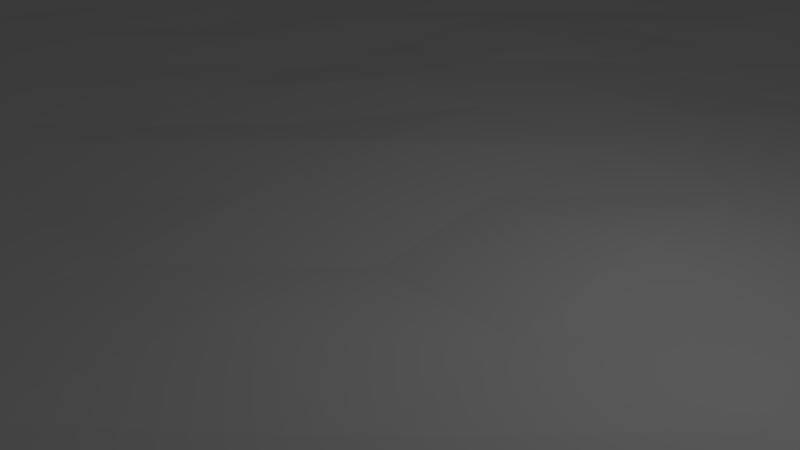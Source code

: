 # Source: Rough_Ground.blend  (saved by Blender 2.77.0; exported with 4.5.12 LTS)
import bpy
from mathutils import Matrix  # noqa: F401  (used for matrix-valued properties, if any)

bpy.ops.wm.read_factory_settings(use_empty=True)
scene = bpy.context.scene
scene.name = 'Scene'

# ---- collections
col_collection_1 = bpy.data.collections.new('Collection 1'); scene.collection.children.link(col_collection_1)

# ---- materials (node trees are filled in below, after node groups)
mat_material = bpy.data.materials.new('Material')
mat_material.alpha_threshold = 0.0
mat_material.use_transparent_shadow = False
mat_material.roughness = 0.5
mat_material.line_color = (0.0, 0.0, 0.0, 1.0)

# ---- material node trees

# ---- world
world_world = bpy.data.worlds.new('World'); scene.world = world_world
world_world.color = (0.05088, 0.05088, 0.05088)
world_world.use_sun_shadow = False
world_world.sun_shadow_jitter_overblur = 0.0
world_world.cycles.sampling_method = 'MANUAL'

# ---- cameras
cam_camera = bpy.data.cameras.new('Camera')
cam_camera.clip_end = 100.0
cam_camera.lens = 35.0
cam_camera.sensor_width = 32.0
cam_camera.sensor_height = 18.0
cam_camera.ortho_scale = 7.314
cam_camera.dof.focus_distance = 0.0
cam_camera.dof.aperture_fstop = 128.0

# ---- lights
light_lamp = bpy.data.lights.new('Lamp', 'POINT')
light_lamp.transmission_factor = 0.0
light_lamp.cutoff_distance = 30.0
light_lamp.energy = 100.0
light_lamp.shadow_buffer_clip_start = 1.001
light_lamp.shadow_soft_size = 0.1
light_lamp.shadow_maximum_resolution = 0.006
light_lamp.use_absolute_resolution = True

# ---- meshes
me_cube = bpy.data.meshes.new('Cube')
me_cube.from_pydata([(-19.94, -19.99, 0.1918), (19.96, -20.02, 0.1946), (-20.06, 19.81, -0.01914), (19.91, 20.16, 0.08168), (-19.97, 0.1963, -0.01702), (-0.1133, -20.1, 0.1303), (20.01, -0.08115, 0.1826), (-0.1931, 19.97, 0.04509), (0.05729, 0.01311, -0.1912), (-19.96, -9.864, -0.142), (9.905, -19.96, -0.172), (20.15, 10.13, 0.007914), (-9.971, 20.03, 0.1959), (-19.83, 10.1, -0.04334), (-10.08, -20.09, 0.1631), (20.15, -10.13, -0.008677), (9.888, 19.84, -0.0388), (-0.00471, 10.04, -0.1965), (-0.1458, -9.865, 0.02287), (-9.827, -0.05085, 0.08601), (9.954, -0.1912, -0.03639), (9.889, -10.03, -0.1638), (-10.19, -9.933, 0.02264), (-9.806, 9.978, -0.04313), (9.805, 10.01, -0.04515), (-20.0, -15.17, -0.1127), (15.18, -19.97, 0.07652), (20.04, 15.03, -0.1944), (-14.93, 19.92, -0.1672), (-19.92, 5.151, 0.1062), (-5.015, -19.84, 0.1203), (20.06, -4.809, -0.002731), (4.983, 19.82, -0.08594), (-0.03942, 15.18, -0.06595), (-0.0684, -5.117, 0.1471), (-15.11, 0.1031, 0.1274), (5.117, 0.09542, 0.1311), (-20.18, -5.094, 0.009013), (5.008, -19.8, -0.00256), (20.2, 5.021, 0.01924), (-4.982, 20.11, 0.1645), (-20.06, 15.19, 0.03533), (-15.08, -19.83, -0.05938), (20.12, -15.06, 0.1497), (14.81, 19.98, -0.06344), (0.1451, 5.094, 0.1008), (-0.1991, -15.0, 0.01864), (-5.12, -0.05734, 0.1493), (14.93, 0.1569, 0.1033), (9.86, -5.031, 0.139), (9.836, -14.97, -0.1116), (4.916, -10.17, -0.04897), (14.9, -10.13, 0.1154), (-10.03, -4.858, 0.1377), (-10.06, -15.16, 0.1068), (-15.03, -9.972, -0.195), (-4.876, -9.843, -0.003361), (-10.04, 15.11, 0.1618), (-10.18, 4.988, 0.08942), (-15.18, 9.946, 0.05407), (-5.048, 9.928, 0.1803), (10.06, 15.03, 0.1879), (9.989, 5.181, 0.08453), (5.135, 10.12, -0.08857), (15.09, 9.851, -0.09673), (14.92, 4.818, 0.01104), (4.967, 4.803, 0.01158), (5.088, 15.15, 0.09601), (-5.01, 4.963, 0.1963), (-15.01, 5.114, 0.1638), (-15.03, 14.97, -0.195), (-4.926, -15.03, 0.1827), (-14.99, -15.07, -0.1858), (-14.97, -4.859, 0.1377), (14.9, -14.88, -0.1163), (5.056, -15.03, -0.1894), (5.008, -4.902, 0.174), (15.17, -5.03, 0.09888), (-5.195, -5.024, -0.03561), (-5.105, 15.1, -0.1406), (14.85, 14.97, 0.1333), (-19.85, -17.37, -0.02672), (17.48, -20.17, -0.1083), (19.85, 17.62, -0.05901), (-17.59, 19.83, -0.05768), (-19.98, 2.318, -0.08139), (-2.405, -20.07, -0.1623), (20.11, -2.418, 0.1452), (2.542, 20.05, 0.1899), (0.05345, 17.56, -0.1847), (-0.03221, -2.334, 0.106), (-17.33, 0.1053, 0.0001365), (2.491, -0.1985, -0.02249), (-20.16, -7.387, -0.04095), (7.561, -19.9, 0.162), (19.97, 7.6, -0.1703), (-7.421, 19.99, 0.1836), (-19.96, 12.59, -0.1712), (-12.57, -20.14, 0.1231), (20.15, -12.43, -0.1177), (12.55, 20.17, 0.0937), (0.1602, 7.416, 0.08565), (0.06079, -12.31, 0.01505), (-7.457, -0.06042, -0.1858), (12.31, 0.06199, 0.003975), (10.09, -2.503, -0.1799), (10.14, -12.4, -0.1087), (2.7, -10.01, 0.003025), (12.36, -9.985, -0.1388), (-9.814, -2.449, -0.05414), (-10.01, -12.54, 0.1961), (-17.48, -9.844, -0.1246), (-7.662, -10.11, -0.0506), (-10.07, 17.65, 0.1187), (-10.03, 7.348, 0.1257), (-17.33, 10.06, -0.09469), (-7.517, 10.16, 0.1199), (10.07, 17.68, 0.06095), (10.15, 7.402, -0.08598), (2.69, 9.937, 0.005564), (12.41, 9.861, -0.1096), (-19.95, -12.32, 0.06205), (12.47, -20.18, 0.07497), (19.98, 12.66, 0.121), (-12.48, 19.95, 0.193), (-19.89, 7.353, -0.07995), (-7.429, -20.14, 0.1205), (19.87, -7.445, -0.1371), (7.685, 20.01, 0.07682), (0.09668, 12.56, -0.1629), (-0.0643, -7.539, -0.1854), (-12.4, -0.1339, 0.1091), (7.697, 0.0302, -0.01854), (-19.96, -2.439, 0.1857), (2.673, -19.9, 0.001875), (20.05, 2.688, 0.0424), (-2.491, 19.92, 0.1844), (-20.08, 17.43, 0.1653), (-17.38, -19.86, 0.07571), (19.82, -17.54, -0.07926), (17.58, 20.18, 0.0323), (-0.1645, 2.397, -0.04731), (0.01984, -17.37, 0.1486), (-2.682, 0.06815, 0.04807), (17.54, -0.1505, 0.1264), (9.93, -7.388, 0.1501), (9.88, -17.62, 0.1005), (7.654, -9.882, 0.04718), (17.38, -9.855, -0.07459), (-10.0, -7.685, -0.07633), (-10.0, -17.7, -0.02716), (-12.46, -9.805, 0.001646), (-2.493, -10.1, -0.1729), (-10.12, 12.62, 0.1152), (-10.14, 2.621, -0.06933), (-12.41, 9.842, -0.08895), (-2.553, 10.17, -0.0906), (9.87, 12.35, -0.02823), (10.13, 2.352, 0.02552), (7.577, 10.12, -0.1357), (17.61, 9.837, -0.0422), (15.03, 7.351, -0.1305), (14.97, 2.337, -0.1118), (12.62, 4.989, -0.1569), (17.5, 4.874, -0.1556), (4.951, 7.315, 0.0578), (4.8, 2.491, -0.009666), (2.339, 4.912, 0.07951), (7.548, 5.193, -0.0176), (5.163, 17.58, -0.08079), (4.801, 12.48, -0.0006571), (2.493, 15.12, 0.163), (7.52, 14.8, -0.02846), (-4.95, 7.687, 0.05162), (-5.026, 2.336, -0.1116), (-7.475, 4.858, -0.1381), (-2.588, 5.111, 0.1412), (-14.86, 7.431, 0.1271), (-15.14, 2.469, 0.1408), (-17.59, 4.893, 0.1434), (-12.55, 4.907, -0.171), (-15.1, 17.37, -0.1216), (-14.93, 12.43, -0.1732), (-17.46, 14.86, -0.1376), (-12.42, 15.04, -0.1814), (-4.831, -12.39, -0.01702), (-5.089, -17.59, 0.1541), (-7.304, -14.96, -0.01459), (-2.307, -14.96, -0.02609), (-15.08, -12.42, 0.1687), (-14.85, -17.62, 0.05875), (-17.54, -15.1, -0.1678), (-12.58, -14.84, 0.09961), (-14.99, -2.489, -0.1994), (-14.81, -7.494, 0.07566), (-17.32, -5.067, 0.06869), (-12.45, -5.188, 0.04253), (15.1, -12.33, 0.03716), (15.04, -17.53, 0.1936), (12.64, -14.86, -0.01127), (17.48, -14.8, 0.01247), (5.112, -12.33, -0.00287), (4.802, -17.51, -0.02602), (2.374, -14.86, 0.06634), (7.328, -15.03, 0.09613), (4.807, -2.495, -0.05286), (4.968, -7.335, 0.108), (2.625, -4.946, -0.1464), (7.664, -5.113, -0.0129), (15.15, -2.495, 0.1368), (15.14, -7.484, -0.1395), (12.48, -4.802, 0.02231), (17.38, -5.064, 0.149), (-4.923, -2.592, -0.1597), (-4.906, -7.403, -0.1473), (-7.558, -4.809, -0.01175), (-2.33, -5.101, 0.02808), (-5.11, 17.47, -0.1648), (-5.195, 12.52, -0.04029), (-7.444, 15.02, 0.1905), (-2.471, 15.19, 0.06359), (15.08, 17.5, -0.1825), (14.85, 12.63, 0.03835), (12.54, 14.83, -0.1047), (17.62, 15.16, 0.007331), (17.49, 12.32, -0.07644), (12.43, 12.36, -0.1239), (12.68, 17.54, -0.08006), (-2.481, 12.59, -0.1771), (-7.407, 12.6, -0.1463), (-7.517, 17.47, -0.1974), (-2.511, -7.578, 0.1838), (-7.654, -7.522, 0.1261), (-7.586, -2.33, 0.0604), (17.34, -7.467, -0.114), (12.39, -7.581, 0.1449), (12.6, -2.423, 0.1533), (7.345, -7.592, -0.08782), (2.658, -7.486, 0.1221), (2.609, -2.623, 0.1141), (7.562, -17.57, 0.1773), (2.595, -17.6, -0.1439), (2.398, -12.65, -0.08689), (17.51, -17.33, -0.101), (12.58, -17.68, -0.02888), (12.63, -12.35, -0.005533), (-12.37, -7.364, -0.06882), (-17.63, -7.648, 0.04258), (-17.56, -2.315, -0.04171), (-12.53, -17.64, 0.1395), (-17.58, -17.35, 0.1094), (-17.37, -12.37, -0.07716), (-2.491, -17.39, 0.1643), (-7.547, -17.32, -0.07915), (-7.516, -12.7, 0.0406), (-12.68, 12.45, 0.08095), (-17.58, 12.32, 0.04107), (-17.69, 17.48, 0.04819), (-12.61, 2.502, 0.1701), (-17.49, 2.651, -0.1303), (-17.58, 7.681, -0.003683), (-2.564, 2.556, 0.1812), (-7.364, 2.356, 0.02653), (-7.581, 7.62, -0.1382), (7.329, 12.52, 0.1012), (2.453, 12.61, 0.163), (2.596, 17.59, 0.1485), (7.454, 2.393, -0.1625), (2.356, 2.544, 0.1315), (2.694, 7.538, 0.02954), (17.32, 2.457, 0.06517), (12.48, 2.315, 0.07288), (12.31, 7.509, -0.06247), (17.34, 7.607, -0.06472), (7.636, 7.355, 0.01958), (7.35, 17.63, -0.03117), (-2.518, 7.351, 0.1318), (-12.57, 7.333, -0.08263), (-12.57, 17.68, -0.06109), (-2.698, -12.49, -0.02447), (-12.55, -12.44, 0.1848), (-12.37, -2.645, -0.03141), (17.47, -12.63, 0.1527), (7.333, -12.6, 0.05577), (7.503, -2.646, -0.1362), (17.3, -2.489, -0.03348), (-2.316, -2.509, -0.07683), (-2.682, 17.55, 0.06594), (17.69, 17.48, -0.072)], [], [(288, 83, 3, 140), (287, 89, 7, 136), (286, 90, 8, 143), (285, 87, 6, 144), (284, 105, 20, 132), (283, 106, 21, 147), (282, 99, 15, 148), (281, 109, 19, 131), (280, 110, 22, 151), (279, 102, 18, 152), (278, 113, 12, 124), (277, 114, 23, 155), (276, 101, 17, 156), (275, 117, 16, 128), (274, 118, 24, 159), (273, 95, 11, 160), (272, 161, 64, 120), (271, 162, 65, 163), (270, 135, 39, 164), (269, 165, 63, 119), (268, 166, 66, 167), (267, 158, 62, 168), (266, 169, 32, 88), (265, 170, 67, 171), (264, 157, 61, 172), (263, 173, 60, 116), (262, 174, 68, 175), (261, 141, 45, 176), (260, 177, 59, 115), (259, 178, 69, 179), (258, 154, 58, 180), (257, 181, 28, 84), (256, 182, 70, 183), (255, 153, 57, 184), (254, 185, 56, 112), (253, 186, 71, 187), (252, 142, 46, 188), (251, 189, 55, 111), (250, 190, 72, 191), (249, 150, 54, 192), (248, 193, 35, 91), (247, 194, 73, 195), (246, 149, 53, 196), (245, 197, 52, 108), (244, 198, 74, 199), (243, 139, 43, 200), (242, 201, 51, 107), (241, 202, 75, 203), (240, 146, 50, 204), (239, 205, 36, 92), (238, 206, 76, 207), (237, 145, 49, 208), (236, 209, 48, 104), (235, 210, 77, 211), (234, 127, 31, 212), (233, 213, 47, 103), (232, 214, 78, 215), (231, 130, 34, 216), (230, 217, 40, 96), (229, 218, 79, 219), (228, 129, 33, 220), (227, 221, 44, 100), (226, 222, 80, 223), (225, 123, 27, 224), (222, 225, 224, 80), (64, 160, 225, 222), (160, 11, 123, 225), (157, 226, 223, 61), (24, 120, 226, 157), (120, 64, 222, 226), (117, 227, 100, 16), (61, 223, 227, 117), (223, 80, 221, 227), (218, 228, 220, 79), (60, 156, 228, 218), (156, 17, 129, 228), (153, 229, 219, 57), (23, 116, 229, 153), (116, 60, 218, 229), (113, 230, 96, 12), (57, 219, 230, 113), (219, 79, 217, 230), (214, 231, 216, 78), (56, 152, 231, 214), (152, 18, 130, 231), (149, 232, 215, 53), (22, 112, 232, 149), (112, 56, 214, 232), (109, 233, 103, 19), (53, 215, 233, 109), (215, 78, 213, 233), (210, 234, 212, 77), (52, 148, 234, 210), (148, 15, 127, 234), (145, 235, 211, 49), (21, 108, 235, 145), (108, 52, 210, 235), (105, 236, 104, 20), (49, 211, 236, 105), (211, 77, 209, 236), (206, 237, 208, 76), (51, 147, 237, 206), (147, 21, 145, 237), (130, 238, 207, 34), (18, 107, 238, 130), (107, 51, 206, 238), (90, 239, 92, 8), (34, 207, 239, 90), (207, 76, 205, 239), (202, 240, 204, 75), (38, 94, 240, 202), (94, 10, 146, 240), (142, 241, 203, 46), (5, 134, 241, 142), (134, 38, 202, 241), (102, 242, 107, 18), (46, 203, 242, 102), (203, 75, 201, 242), (198, 243, 200, 74), (26, 82, 243, 198), (82, 1, 139, 243), (146, 244, 199, 50), (10, 122, 244, 146), (122, 26, 198, 244), (106, 245, 108, 21), (50, 199, 245, 106), (199, 74, 197, 245), (194, 246, 196, 73), (55, 151, 246, 194), (151, 22, 149, 246), (93, 247, 195, 37), (9, 111, 247, 93), (111, 55, 194, 247), (133, 248, 91, 4), (37, 195, 248, 133), (195, 73, 193, 248), (190, 249, 192, 72), (42, 98, 249, 190), (98, 14, 150, 249), (81, 250, 191, 25), (0, 138, 250, 81), (138, 42, 190, 250), (121, 251, 111, 9), (25, 191, 251, 121), (191, 72, 189, 251), (186, 252, 188, 71), (30, 86, 252, 186), (86, 5, 142, 252), (150, 253, 187, 54), (14, 126, 253, 150), (126, 30, 186, 253), (110, 254, 112, 22), (54, 187, 254, 110), (187, 71, 185, 254), (182, 255, 184, 70), (59, 155, 255, 182), (155, 23, 153, 255), (97, 256, 183, 41), (13, 115, 256, 97), (115, 59, 182, 256), (137, 257, 84, 2), (41, 183, 257, 137), (183, 70, 181, 257), (178, 258, 180, 69), (35, 131, 258, 178), (131, 19, 154, 258), (85, 259, 179, 29), (4, 91, 259, 85), (91, 35, 178, 259), (125, 260, 115, 13), (29, 179, 260, 125), (179, 69, 177, 260), (174, 261, 176, 68), (47, 143, 261, 174), (143, 8, 141, 261), (154, 262, 175, 58), (19, 103, 262, 154), (103, 47, 174, 262), (114, 263, 116, 23), (58, 175, 263, 114), (175, 68, 173, 263), (170, 264, 172, 67), (63, 159, 264, 170), (159, 24, 157, 264), (129, 265, 171, 33), (17, 119, 265, 129), (119, 63, 170, 265), (89, 266, 88, 7), (33, 171, 266, 89), (171, 67, 169, 266), (166, 267, 168, 66), (36, 132, 267, 166), (132, 20, 158, 267), (141, 268, 167, 45), (8, 92, 268, 141), (92, 36, 166, 268), (101, 269, 119, 17), (45, 167, 269, 101), (167, 66, 165, 269), (162, 270, 164, 65), (48, 144, 270, 162), (144, 6, 135, 270), (158, 271, 163, 62), (20, 104, 271, 158), (104, 48, 162, 271), (118, 272, 120, 24), (62, 163, 272, 118), (163, 65, 161, 272), (161, 273, 160, 64), (65, 164, 273, 161), (164, 39, 95, 273), (165, 274, 159, 63), (66, 168, 274, 165), (168, 62, 118, 274), (169, 275, 128, 32), (67, 172, 275, 169), (172, 61, 117, 275), (173, 276, 156, 60), (68, 176, 276, 173), (176, 45, 101, 276), (177, 277, 155, 59), (69, 180, 277, 177), (180, 58, 114, 277), (181, 278, 124, 28), (70, 184, 278, 181), (184, 57, 113, 278), (185, 279, 152, 56), (71, 188, 279, 185), (188, 46, 102, 279), (189, 280, 151, 55), (72, 192, 280, 189), (192, 54, 110, 280), (193, 281, 131, 35), (73, 196, 281, 193), (196, 53, 109, 281), (197, 282, 148, 52), (74, 200, 282, 197), (200, 43, 99, 282), (201, 283, 147, 51), (75, 204, 283, 201), (204, 50, 106, 283), (205, 284, 132, 36), (76, 208, 284, 205), (208, 49, 105, 284), (209, 285, 144, 48), (77, 212, 285, 209), (212, 31, 87, 285), (213, 286, 143, 47), (78, 216, 286, 213), (216, 34, 90, 286), (217, 287, 136, 40), (79, 220, 287, 217), (220, 33, 89, 287), (221, 288, 140, 44), (80, 224, 288, 221), (224, 27, 83, 288)])
_uv = me_cube.uv_layers.new(name='UVMap')
_uv.uv.foreach_set('vector', [0.0625, 0.9375, 0.0625, 1.0, 0.0, 1.0, 0.0, 0.9375, 0.0625, 0.4375, 0.0625, 0.5, 0.0, 0.5, 0.0, 0.4375, 0.5625, 0.4375, 0.5625, 0.5, 0.5, 0.5, 0.5, 0.4375, 0.5625, 0.9375, 0.5625, 1.0, 0.5, 1.0, 0.5, 0.9375, 0.5625, 0.6875, 0.5625, 0.75, 0.5, 0.75, 0.5, 0.6875, 0.8125, 0.6875, 0.8125, 0.75, 0.75, 0.75, 0.75, 0.6875, 0.8125, 0.9375, 0.8125, 1.0, 0.75, 1.0, 0.75, 0.9375, 0.5625, 0.1875, 0.5625, 0.25, 0.5, 0.25, 0.5, 0.1875, 0.8125, 0.1875, 0.8125, 0.25, 0.75, 0.25, 0.75, 0.1875, 0.8125, 0.4375, 0.8125, 0.5, 0.75, 0.5, 0.75, 0.4375, 0.0625, 0.1875, 0.0625, 0.25, 0.0, 0.25, 0.0, 0.1875, 0.3125, 0.1875, 0.3125, 0.25, 0.25, 0.25, 0.25, 0.1875, 0.3125, 0.4375, 0.3125, 0.5, 0.25, 0.5, 0.25, 0.4375, 0.0625, 0.6875, 0.0625, 0.75, 0.0, 0.75, 0.0, 0.6875, 0.3125, 0.6875, 0.3125, 0.75, 0.25, 0.75, 0.25, 0.6875, 0.3125, 0.9375, 0.3125, 1.0, 0.25, 1.0, 0.25, 0.9375, 0.3125, 0.8125, 0.3125, 0.875, 0.25, 0.875, 0.25, 0.8125, 0.4375, 0.8125, 0.4375, 0.875, 0.375, 0.875, 0.375, 0.8125, 0.4375, 0.9375, 0.4375, 1.0, 0.375, 1.0, 0.375, 0.9375, 0.3125, 0.5625, 0.3125, 0.625, 0.25, 0.625, 0.25, 0.5625, 0.4375, 0.5625, 0.4375, 0.625, 0.375, 0.625, 0.375, 0.5625, 0.4375, 0.6875, 0.4375, 0.75, 0.375, 0.75, 0.375, 0.6875, 0.0625, 0.5625, 0.0625, 0.625, 0.0, 0.625, 0.0, 0.5625, 0.1875, 0.5625, 0.1875, 0.625, 0.125, 0.625, 0.125, 0.5625, 0.1875, 0.6875, 0.1875, 0.75, 0.125, 0.75, 0.125, 0.6875, 0.3125, 0.3125, 0.3125, 0.375, 0.25, 0.375, 0.25, 0.3125, 0.4375, 0.3125, 0.4375, 0.375, 0.375, 0.375, 0.375, 0.3125, 0.4375, 0.4375, 0.4375, 0.5, 0.375, 0.5, 0.375, 0.4375, 0.3125, 0.0625, 0.3125, 0.125, 0.25, 0.125, 0.25, 0.0625, 0.4375, 0.0625, 0.4375, 0.125, 0.375, 0.125, 0.375, 0.0625, 0.4375, 0.1875, 0.4375, 0.25, 0.375, 0.25, 0.375, 0.1875, 0.0625, 0.0625, 0.0625, 0.125, 0.0, 0.125, 0.0, 0.0625, 0.1875, 0.0625, 0.1875, 0.125, 0.125, 0.125, 0.125, 0.0625, 0.1875, 0.1875, 0.1875, 0.25, 0.125, 0.25, 0.125, 0.1875, 0.8125, 0.3125, 0.8125, 0.375, 0.75, 0.375, 0.75, 0.3125, 0.9375, 0.3125, 0.9375, 0.375, 0.875, 0.375, 0.875, 0.3125, 0.9375, 0.4375, 0.9375, 0.5, 0.875, 0.5, 0.875, 0.4375, 0.8125, 0.0625, 0.8125, 0.125, 0.75, 0.125, 0.75, 0.0625, 0.9375, 0.0625, 0.9375, 0.125, 0.875, 0.125, 0.875, 0.0625, 0.9375, 0.1875, 0.9375, 0.25, 0.875, 0.25, 0.875, 0.1875, 0.5625, 0.0625, 0.5625, 0.125, 0.5, 0.125, 0.5, 0.0625, 0.6875, 0.0625, 0.6875, 0.125, 0.625, 0.125, 0.625, 0.0625, 0.6875, 0.1875, 0.6875, 0.25, 0.625, 0.25, 0.625, 0.1875, 0.8125, 0.8125, 0.8125, 0.875, 0.75, 0.875, 0.75, 0.8125, 0.9375, 0.8125, 0.9375, 0.875, 0.875, 0.875, 0.875, 0.8125, 0.9375, 0.9375, 0.9375, 1.0, 0.875, 1.0, 0.875, 0.9375, 0.8125, 0.5625, 0.8125, 0.625, 0.75, 0.625, 0.75, 0.5625, 0.9375, 0.5625, 0.9375, 0.625, 0.875, 0.625, 0.875, 0.5625, 0.9375, 0.6875, 0.9375, 0.75, 0.875, 0.75, 0.875, 0.6875, 0.5625, 0.5625, 0.5625, 0.625, 0.5, 0.625, 0.5, 0.5625, 0.6875, 0.5625, 0.6875, 0.625, 0.625, 0.625, 0.625, 0.5625, 0.6875, 0.6875, 0.6875, 0.75, 0.625, 0.75, 0.625, 0.6875, 0.5625, 0.8125, 0.5625, 0.875, 0.5, 0.875, 0.5, 0.8125, 0.6875, 0.8125, 0.6875, 0.875, 0.625, 0.875, 0.625, 0.8125, 0.6875, 0.9375, 0.6875, 1.0, 0.625, 1.0, 0.625, 0.9375, 0.5625, 0.3125, 0.5625, 0.375, 0.5, 0.375, 0.5, 0.3125, 0.6875, 0.3125, 0.6875, 0.375, 0.625, 0.375, 0.625, 0.3125, 0.6875, 0.4375, 0.6875, 0.5, 0.625, 0.5, 0.625, 0.4375, 0.0625, 0.3125, 0.0625, 0.375, 0.0, 0.375, 0.0, 0.3125, 0.1875, 0.3125, 0.1875, 0.375, 0.125, 0.375, 0.125, 0.3125, 0.1875, 0.4375, 0.1875, 0.5, 0.125, 0.5, 0.125, 0.4375, 0.0625, 0.8125, 0.0625, 0.875, 0.0, 0.875, 0.0, 0.8125, 0.1875, 0.8125, 0.1875, 0.875, 0.125, 0.875, 0.125, 0.8125, 0.1875, 0.9375, 0.1875, 1.0, 0.125, 1.0, 0.125, 0.9375, 0.1875, 0.875, 0.1875, 0.9375, 0.125, 0.9375, 0.125, 0.875, 0.25, 0.875, 0.25, 0.9375, 0.1875, 0.9375, 0.1875, 0.875, 0.25, 0.9375, 0.25, 1.0, 0.1875, 1.0, 0.1875, 0.9375, 0.1875, 0.75, 0.1875, 0.8125, 0.125, 0.8125, 0.125, 0.75, 0.25, 0.75, 0.25, 0.8125, 0.1875, 0.8125, 0.1875, 0.75, 0.25, 0.8125, 0.25, 0.875, 0.1875, 0.875, 0.1875, 0.8125, 0.0625, 0.75, 0.0625, 0.8125, 0.0, 0.8125, 0.0, 0.75, 0.125, 0.75, 0.125, 0.8125, 0.0625, 0.8125, 0.0625, 0.75, 0.125, 0.8125, 0.125, 0.875, 0.0625, 0.875, 0.0625, 0.8125, 0.1875, 0.375, 0.1875, 0.4375, 0.125, 0.4375, 0.125, 0.375, 0.25, 0.375, 0.25, 0.4375, 0.1875, 0.4375, 0.1875, 0.375, 0.25, 0.4375, 0.25, 0.5, 0.1875, 0.5, 0.1875, 0.4375, 0.1875, 0.25, 0.1875, 0.3125, 0.125, 0.3125, 0.125, 0.25, 0.25, 0.25, 0.25, 0.3125, 0.1875, 0.3125, 0.1875, 0.25, 0.25, 0.3125, 0.25, 0.375, 0.1875, 0.375, 0.1875, 0.3125, 0.0625, 0.25, 0.0625, 0.3125, 0.0, 0.3125, 0.0, 0.25, 0.125, 0.25, 0.125, 0.3125, 0.0625, 0.3125, 0.0625, 0.25, 0.125, 0.3125, 0.125, 0.375, 0.0625, 0.375, 0.0625, 0.3125, 0.6875, 0.375, 0.6875, 0.4375, 0.625, 0.4375, 0.625, 0.375, 0.75, 0.375, 0.75, 0.4375, 0.6875, 0.4375, 0.6875, 0.375, 0.75, 0.4375, 0.75, 0.5, 0.6875, 0.5, 0.6875, 0.4375, 0.6875, 0.25, 0.6875, 0.3125, 0.625, 0.3125, 0.625, 0.25, 0.75, 0.25, 0.75, 0.3125, 0.6875, 0.3125, 0.6875, 0.25, 0.75, 0.3125, 0.75, 0.375, 0.6875, 0.375, 0.6875, 0.3125, 0.5625, 0.25, 0.5625, 0.3125, 0.5, 0.3125, 0.5, 0.25, 0.625, 0.25, 0.625, 0.3125, 0.5625, 0.3125, 0.5625, 0.25, 0.625, 0.3125, 0.625, 0.375, 0.5625, 0.375, 0.5625, 0.3125, 0.6875, 0.875, 0.6875, 0.9375, 0.625, 0.9375, 0.625, 0.875, 0.75, 0.875, 0.75, 0.9375, 0.6875, 0.9375, 0.6875, 0.875, 0.75, 0.9375, 0.75, 1.0, 0.6875, 1.0, 0.6875, 0.9375, 0.6875, 0.75, 0.6875, 0.8125, 0.625, 0.8125, 0.625, 0.75, 0.75, 0.75, 0.75, 0.8125, 0.6875, 0.8125, 0.6875, 0.75, 0.75, 0.8125, 0.75, 0.875, 0.6875, 0.875, 0.6875, 0.8125, 0.5625, 0.75, 0.5625, 0.8125, 0.5, 0.8125, 0.5, 0.75, 0.625, 0.75, 0.625, 0.8125, 0.5625, 0.8125, 0.5625, 0.75, 0.625, 0.8125, 0.625, 0.875, 0.5625, 0.875, 0.5625, 0.8125, 0.6875, 0.625, 0.6875, 0.6875, 0.625, 0.6875, 0.625, 0.625, 0.75, 0.625, 0.75, 0.6875, 0.6875, 0.6875, 0.6875, 0.625, 0.75, 0.6875, 0.75, 0.75, 0.6875, 0.75, 0.6875, 0.6875, 0.6875, 0.5, 0.6875, 0.5625, 0.625, 0.5625, 0.625, 0.5, 0.75, 0.5, 0.75, 0.5625, 0.6875, 0.5625, 0.6875, 0.5, 0.75, 0.5625, 0.75, 0.625, 0.6875, 0.625, 0.6875, 0.5625, 0.5625, 0.5, 0.5625, 0.5625, 0.5, 0.5625, 0.5, 0.5, 0.625, 0.5, 0.625, 0.5625, 0.5625, 0.5625, 0.5625, 0.5, 0.625, 0.5625, 0.625, 0.625, 0.5625, 0.625, 0.5625, 0.5625, 0.9375, 0.625, 0.9375, 0.6875, 0.875, 0.6875, 0.875, 0.625, 1.0, 0.625, 1.0, 0.6875, 0.9375, 0.6875, 0.9375, 0.625, 1.0, 0.6875, 1.0, 0.75, 0.9375, 0.75, 0.9375, 0.6875, 0.9375, 0.5, 0.9375, 0.5625, 0.875, 0.5625, 0.875, 0.5, 1.0, 0.5, 1.0, 0.5625, 0.9375, 0.5625, 0.9375, 0.5, 1.0, 0.5625, 1.0, 0.625, 0.9375, 0.625, 0.9375, 0.5625, 0.8125, 0.5, 0.8125, 0.5625, 0.75, 0.5625, 0.75, 0.5, 0.875, 0.5, 0.875, 0.5625, 0.8125, 0.5625, 0.8125, 0.5, 0.875, 0.5625, 0.875, 0.625, 0.8125, 0.625, 0.8125, 0.5625, 0.9375, 0.875, 0.9375, 0.9375, 0.875, 0.9375, 0.875, 0.875, 1.0, 0.875, 1.0, 0.9375, 0.9375, 0.9375, 0.9375, 0.875, 1.0, 0.9375, 1.0, 1.0, 0.9375, 1.0, 0.9375, 0.9375, 0.9375, 0.75, 0.9375, 0.8125, 0.875, 0.8125, 0.875, 0.75, 1.0, 0.75, 1.0, 0.8125, 0.9375, 0.8125, 0.9375, 0.75, 1.0, 0.8125, 1.0, 0.875, 0.9375, 0.875, 0.9375, 0.8125, 0.8125, 0.75, 0.8125, 0.8125, 0.75, 0.8125, 0.75, 0.75, 0.875, 0.75, 0.875, 0.8125, 0.8125, 0.8125, 0.8125, 0.75, 0.875, 0.8125, 0.875, 0.875, 0.8125, 0.875, 0.8125, 0.8125, 0.6875, 0.125, 0.6875, 0.1875, 0.625, 0.1875, 0.625, 0.125, 0.75, 0.125, 0.75, 0.1875, 0.6875, 0.1875, 0.6875, 0.125, 0.75, 0.1875, 0.75, 0.25, 0.6875, 0.25, 0.6875, 0.1875, 0.6875, 0.0, 0.6875, 0.0625, 0.625, 0.0625, 0.625, 0.0, 0.75, 0.0, 0.75, 0.0625, 0.6875, 0.0625, 0.6875, 0.0, 0.75, 0.0625, 0.75, 0.125, 0.6875, 0.125, 0.6875, 0.0625, 0.5625, 0.0, 0.5625, 0.0625, 0.5, 0.0625, 0.5, 0.0, 0.625, 0.0, 0.625, 0.0625, 0.5625, 0.0625, 0.5625, 0.0, 0.625, 0.0625, 0.625, 0.125, 0.5625, 0.125, 0.5625, 0.0625, 0.9375, 0.125, 0.9375, 0.1875, 0.875, 0.1875, 0.875, 0.125, 1.0, 0.125, 1.0, 0.1875, 0.9375, 0.1875, 0.9375, 0.125, 1.0, 0.1875, 1.0, 0.25, 0.9375, 0.25, 0.9375, 0.1875, 0.9375, 0.0, 0.9375, 0.0625, 0.875, 0.0625, 0.875, 0.0, 1.0, 0.0, 1.0, 0.0625, 0.9375, 0.0625, 0.9375, 0.0, 1.0, 0.0625, 1.0, 0.125, 0.9375, 0.125, 0.9375, 0.0625, 0.8125, 0.0, 0.8125, 0.0625, 0.75, 0.0625, 0.75, 0.0, 0.875, 0.0, 0.875, 0.0625, 0.8125, 0.0625, 0.8125, 0.0, 0.875, 0.0625, 0.875, 0.125, 0.8125, 0.125, 0.8125, 0.0625, 0.9375, 0.375, 0.9375, 0.4375, 0.875, 0.4375, 0.875, 0.375, 1.0, 0.375, 1.0, 0.4375, 0.9375, 0.4375, 0.9375, 0.375, 1.0, 0.4375, 1.0, 0.5, 0.9375, 0.5, 0.9375, 0.4375, 0.9375, 0.25, 0.9375, 0.3125, 0.875, 0.3125, 0.875, 0.25, 1.0, 0.25, 1.0, 0.3125, 0.9375, 0.3125, 0.9375, 0.25, 1.0, 0.3125, 1.0, 0.375, 0.9375, 0.375, 0.9375, 0.3125, 0.8125, 0.25, 0.8125, 0.3125, 0.75, 0.3125, 0.75, 0.25, 0.875, 0.25, 0.875, 0.3125, 0.8125, 0.3125, 0.8125, 0.25, 0.875, 0.3125, 0.875, 0.375, 0.8125, 0.375, 0.8125, 0.3125, 0.1875, 0.125, 0.1875, 0.1875, 0.125, 0.1875, 0.125, 0.125, 0.25, 0.125, 0.25, 0.1875, 0.1875, 0.1875, 0.1875, 0.125, 0.25, 0.1875, 0.25, 0.25, 0.1875, 0.25, 0.1875, 0.1875, 0.1875, 0.0, 0.1875, 0.0625, 0.125, 0.0625, 0.125, 0.0, 0.25, 0.0, 0.25, 0.0625, 0.1875, 0.0625, 0.1875, 0.0, 0.25, 0.0625, 0.25, 0.125, 0.1875, 0.125, 0.1875, 0.0625, 0.0625, 0.0, 0.0625, 0.0625, 0.0, 0.0625, 0.0, 0.0, 0.125, 0.0, 0.125, 0.0625, 0.0625, 0.0625, 0.0625, 0.0, 0.125, 0.0625, 0.125, 0.125, 0.0625, 0.125, 0.0625, 0.0625, 0.4375, 0.125, 0.4375, 0.1875, 0.375, 0.1875, 0.375, 0.125, 0.5, 0.125, 0.5, 0.1875, 0.4375, 0.1875, 0.4375, 0.125, 0.5, 0.1875, 0.5, 0.25, 0.4375, 0.25, 0.4375, 0.1875, 0.4375, 0.0, 0.4375, 0.0625, 0.375, 0.0625, 0.375, 0.0, 0.5, 0.0, 0.5, 0.0625, 0.4375, 0.0625, 0.4375, 0.0, 0.5, 0.0625, 0.5, 0.125, 0.4375, 0.125, 0.4375, 0.0625, 0.3125, 0.0, 0.3125, 0.0625, 0.25, 0.0625, 0.25, 0.0, 0.375, 0.0, 0.375, 0.0625, 0.3125, 0.0625, 0.3125, 0.0, 0.375, 0.0625, 0.375, 0.125, 0.3125, 0.125, 0.3125, 0.0625, 0.4375, 0.375, 0.4375, 0.4375, 0.375, 0.4375, 0.375, 0.375, 0.5, 0.375, 0.5, 0.4375, 0.4375, 0.4375, 0.4375, 0.375, 0.5, 0.4375, 0.5, 0.5, 0.4375, 0.5, 0.4375, 0.4375, 0.4375, 0.25, 0.4375, 0.3125, 0.375, 0.3125, 0.375, 0.25, 0.5, 0.25, 0.5, 0.3125, 0.4375, 0.3125, 0.4375, 0.25, 0.5, 0.3125, 0.5, 0.375, 0.4375, 0.375, 0.4375, 0.3125, 0.3125, 0.25, 0.3125, 0.3125, 0.25, 0.3125, 0.25, 0.25, 0.375, 0.25, 0.375, 0.3125, 0.3125, 0.3125, 0.3125, 0.25, 0.375, 0.3125, 0.375, 0.375, 0.3125, 0.375, 0.3125, 0.3125, 0.1875, 0.625, 0.1875, 0.6875, 0.125, 0.6875, 0.125, 0.625, 0.25, 0.625, 0.25, 0.6875, 0.1875, 0.6875, 0.1875, 0.625, 0.25, 0.6875, 0.25, 0.75, 0.1875, 0.75, 0.1875, 0.6875, 0.1875, 0.5, 0.1875, 0.5625, 0.125, 0.5625, 0.125, 0.5, 0.25, 0.5, 0.25, 0.5625, 0.1875, 0.5625, 0.1875, 0.5, 0.25, 0.5625, 0.25, 0.625, 0.1875, 0.625, 0.1875, 0.5625, 0.0625, 0.5, 0.0625, 0.5625, 0.0, 0.5625, 0.0, 0.5, 0.125, 0.5, 0.125, 0.5625, 0.0625, 0.5625, 0.0625, 0.5, 0.125, 0.5625, 0.125, 0.625, 0.0625, 0.625, 0.0625, 0.5625, 0.4375, 0.625, 0.4375, 0.6875, 0.375, 0.6875, 0.375, 0.625, 0.5, 0.625, 0.5, 0.6875, 0.4375, 0.6875, 0.4375, 0.625, 0.5, 0.6875, 0.5, 0.75, 0.4375, 0.75, 0.4375, 0.6875, 0.4375, 0.5, 0.4375, 0.5625, 0.375, 0.5625, 0.375, 0.5, 0.5, 0.5, 0.5, 0.5625, 0.4375, 0.5625, 0.4375, 0.5, 0.5, 0.5625, 0.5, 0.625, 0.4375, 0.625, 0.4375, 0.5625, 0.3125, 0.5, 0.3125, 0.5625, 0.25, 0.5625, 0.25, 0.5, 0.375, 0.5, 0.375, 0.5625, 0.3125, 0.5625, 0.3125, 0.5, 0.375, 0.5625, 0.375, 0.625, 0.3125, 0.625, 0.3125, 0.5625, 0.4375, 0.875, 0.4375, 0.9375, 0.375, 0.9375, 0.375, 0.875, 0.5, 0.875, 0.5, 0.9375, 0.4375, 0.9375, 0.4375, 0.875, 0.5, 0.9375, 0.5, 1.0, 0.4375, 1.0, 0.4375, 0.9375, 0.4375, 0.75, 0.4375, 0.8125, 0.375, 0.8125, 0.375, 0.75, 0.5, 0.75, 0.5, 0.8125, 0.4375, 0.8125, 0.4375, 0.75, 0.5, 0.8125, 0.5, 0.875, 0.4375, 0.875, 0.4375, 0.8125, 0.3125, 0.75, 0.3125, 0.8125, 0.25, 0.8125, 0.25, 0.75, 0.375, 0.75, 0.375, 0.8125, 0.3125, 0.8125, 0.3125, 0.75, 0.375, 0.8125, 0.375, 0.875, 0.3125, 0.875, 0.3125, 0.8125, 0.3125, 0.875, 0.3125, 0.9375, 0.25, 0.9375, 0.25, 0.875, 0.375, 0.875, 0.375, 0.9375, 0.3125, 0.9375, 0.3125, 0.875, 0.375, 0.9375, 0.375, 1.0, 0.3125, 1.0, 0.3125, 0.9375, 0.3125, 0.625, 0.3125, 0.6875, 0.25, 0.6875, 0.25, 0.625, 0.375, 0.625, 0.375, 0.6875, 0.3125, 0.6875, 0.3125, 0.625, 0.375, 0.6875, 0.375, 0.75, 0.3125, 0.75, 0.3125, 0.6875, 0.0625, 0.625, 0.0625, 0.6875, 0.0, 0.6875, 0.0, 0.625, 0.125, 0.625, 0.125, 0.6875, 0.0625, 0.6875, 0.0625, 0.625, 0.125, 0.6875, 0.125, 0.75, 0.0625, 0.75, 0.0625, 0.6875, 0.3125, 0.375, 0.3125, 0.4375, 0.25, 0.4375, 0.25, 0.375, 0.375, 0.375, 0.375, 0.4375, 0.3125, 0.4375, 0.3125, 0.375, 0.375, 0.4375, 0.375, 0.5, 0.3125, 0.5, 0.3125, 0.4375, 0.3125, 0.125, 0.3125, 0.1875, 0.25, 0.1875, 0.25, 0.125, 0.375, 0.125, 0.375, 0.1875, 0.3125, 0.1875, 0.3125, 0.125, 0.375, 0.1875, 0.375, 0.25, 0.3125, 0.25, 0.3125, 0.1875, 0.0625, 0.125, 0.0625, 0.1875, 0.0, 0.1875, 0.0, 0.125, 0.125, 0.125, 0.125, 0.1875, 0.0625, 0.1875, 0.0625, 0.125, 0.125, 0.1875, 0.125, 0.25, 0.0625, 0.25, 0.0625, 0.1875, 0.8125, 0.375, 0.8125, 0.4375, 0.75, 0.4375, 0.75, 0.375, 0.875, 0.375, 0.875, 0.4375, 0.8125, 0.4375, 0.8125, 0.375, 0.875, 0.4375, 0.875, 0.5, 0.8125, 0.5, 0.8125, 0.4375, 0.8125, 0.125, 0.8125, 0.1875, 0.75, 0.1875, 0.75, 0.125, 0.875, 0.125, 0.875, 0.1875, 0.8125, 0.1875, 0.8125, 0.125, 0.875, 0.1875, 0.875, 0.25, 0.8125, 0.25, 0.8125, 0.1875, 0.5625, 0.125, 0.5625, 0.1875, 0.5, 0.1875, 0.5, 0.125, 0.625, 0.125, 0.625, 0.1875, 0.5625, 0.1875, 0.5625, 0.125, 0.625, 0.1875, 0.625, 0.25, 0.5625, 0.25, 0.5625, 0.1875, 0.8125, 0.875, 0.8125, 0.9375, 0.75, 0.9375, 0.75, 0.875, 0.875, 0.875, 0.875, 0.9375, 0.8125, 0.9375, 0.8125, 0.875, 0.875, 0.9375, 0.875, 1.0, 0.8125, 1.0, 0.8125, 0.9375, 0.8125, 0.625, 0.8125, 0.6875, 0.75, 0.6875, 0.75, 0.625, 0.875, 0.625, 0.875, 0.6875, 0.8125, 0.6875, 0.8125, 0.625, 0.875, 0.6875, 0.875, 0.75, 0.8125, 0.75, 0.8125, 0.6875, 0.5625, 0.625, 0.5625, 0.6875, 0.5, 0.6875, 0.5, 0.625, 0.625, 0.625, 0.625, 0.6875, 0.5625, 0.6875, 0.5625, 0.625, 0.625, 0.6875, 0.625, 0.75, 0.5625, 0.75, 0.5625, 0.6875, 0.5625, 0.875, 0.5625, 0.9375, 0.5, 0.9375, 0.5, 0.875, 0.625, 0.875, 0.625, 0.9375, 0.5625, 0.9375, 0.5625, 0.875, 0.625, 0.9375, 0.625, 1.0, 0.5625, 1.0, 0.5625, 0.9375, 0.5625, 0.375, 0.5625, 0.4375, 0.5, 0.4375, 0.5, 0.375, 0.625, 0.375, 0.625, 0.4375, 0.5625, 0.4375, 0.5625, 0.375, 0.625, 0.4375, 0.625, 0.5, 0.5625, 0.5, 0.5625, 0.4375, 0.0625, 0.375, 0.0625, 0.4375, 0.0, 0.4375, 0.0, 0.375, 0.125, 0.375, 0.125, 0.4375, 0.0625, 0.4375, 0.0625, 0.375, 0.125, 0.4375, 0.125, 0.5, 0.0625, 0.5, 0.0625, 0.4375, 0.0625, 0.875, 0.0625, 0.9375, 0.0, 0.9375, 0.0, 0.875, 0.125, 0.875, 0.125, 0.9375, 0.0625, 0.9375, 0.0625, 0.875, 0.125, 0.9375, 0.125, 1.0, 0.0625, 1.0, 0.0625, 0.9375])
me_cube.materials.append(mat_material)
me_cube.use_remesh_preserve_volume = False
me_cube.use_remesh_preserve_attributes = False
me_cube.use_mirror_vertex_groups = False
me_cube.update()

# ---- objects
ob_cube = bpy.data.objects.new('Cube', me_cube)
ob_lamp = bpy.data.objects.new('Lamp', light_lamp)
ob_camera = bpy.data.objects.new('Camera', cam_camera)

# ---- transforms, parenting, visibility, modifiers, constraints
ob_cube.location = (0.0, 0.0, 0.0)
ob_cube.lock_rotations_4d = False
ob_cube.empty_display_type = 'ARROWS'
ob_cube.lineart.crease_threshold = 0.0
ob_lamp.location = (4.076, 1.005, 5.904)
ob_lamp.rotation_euler = (0.6503, 0.05522, 1.866)
ob_lamp.lock_rotations_4d = False
ob_lamp.empty_display_type = 'ARROWS'
ob_lamp.color = (0.0, 0.0, 0.0, 0.0)
ob_lamp.lineart.crease_threshold = 0.0
ob_camera.location = (7.481, -6.508, 5.344)
ob_camera.rotation_euler = (1.109, 0.01082, 0.8149)
ob_camera.lock_rotations_4d = False
ob_camera.empty_display_type = 'ARROWS'
ob_camera.color = (0.0, 0.0, 0.0, 0.0)
ob_camera.display_type = 'WIRE'
ob_camera.lineart.crease_threshold = 0.0

# ---- collection membership
col_collection_1.objects.link(ob_cube)
col_collection_1.objects.link(ob_lamp)
col_collection_1.objects.link(ob_camera)

# ---- scene / render settings (as saved in the file)
scene.camera = ob_camera
scene.frame_start = 1; scene.frame_end = 250; scene.frame_set(1)
scene.render.engine = 'BLENDER_EEVEE_NEXT'
scene.render.resolution_percentage = 50
scene.render.dither_intensity = 0.0
scene.cycles.use_denoising = False
scene.cycles.samples = 128
scene.cycles.sampling_pattern = 'TABULATED_SOBOL'
scene.cycles.light_sampling_threshold = 0.0
scene.cycles.use_adaptive_sampling = False
scene.cycles.use_light_tree = False
scene.cycles.blur_glossy = 0.0
scene.cycles.sample_clamp_indirect = 0.0
scene.view_settings.view_transform = 'Standard'
bpy.context.view_layer.update()
